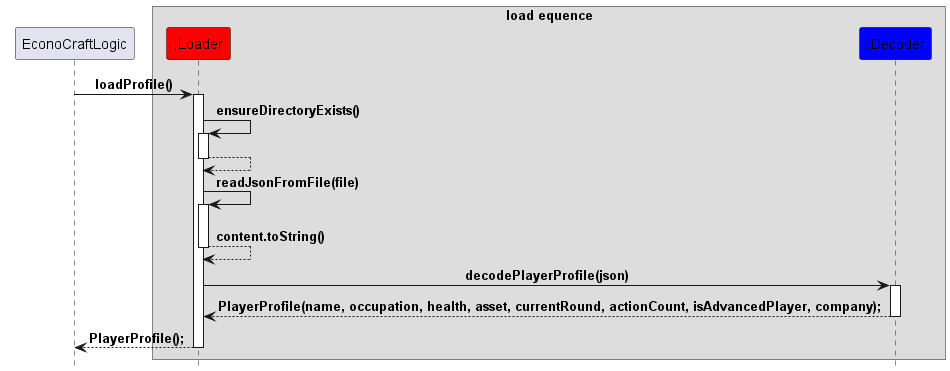

The diagram above was rendered by PlantUML. Its source (embedded in the PNG):
@startuml
!include Style.puml

participant "EconoCraftLogic" as econocraftlogic
box "load equence"
participant ":Loader" as loader #Red
participant ":Decoder" as decoder #Blue
end box

econocraftlogic -> loader : loadProfile()
activate loader

loader -> loader : ensureDirectoryExists()
activate loader
return

loader -> loader : readJsonFromFile(file)
activate loader
return content.toString()

loader -> decoder : decodePlayerProfile(json)
activate decoder
return PlayerProfile(name, occupation, health, asset, currentRound, actionCount, isAdvancedPlayer, company);

return PlayerProfile();
@enduml